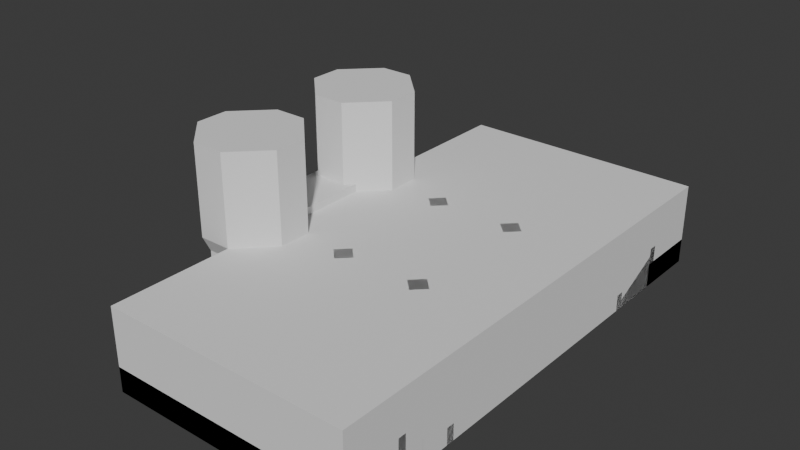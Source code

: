 # Source: L1_enter_dungoen.blend  (saved by Blender 4.1.24; exported with 4.5.12 LTS)
import bpy
from mathutils import Matrix  # noqa: F401  (used for matrix-valued properties, if any)

bpy.ops.wm.read_factory_settings(use_empty=True)
scene = bpy.context.scene
scene.name = 'Scene'

# ---- collections
col_gate = bpy.data.collections.new('gate'); scene.collection.children.link(col_gate)
col_reception = bpy.data.collections.new('reception'); scene.collection.children.link(col_reception)

# ---- world
world_world = bpy.data.worlds.new('World'); scene.world = world_world
world_world.use_nodes = True; world_world.node_tree.nodes.clear()
_N = world_world.node_tree.nodes; _L = world_world.node_tree.links
n0 = _N.new('ShaderNodeOutputWorld'); n0.name = 'World Output'; n0.location = (300, 300)
n1 = _N.new('ShaderNodeBackground'); n1.name = 'Background'; n1.location = (10, 300)
n1.inputs[0].default_value = (0.05088, 0.05088, 0.05088, 1.0)
_L.new(n1.outputs[0], n0.inputs[0])
n0.is_active_output = True
world_world.color = (0.05088, 0.05088, 0.05088)
world_world.use_sun_shadow = False
world_world.sun_shadow_jitter_overblur = 0.0

# ---- meshes
me_cube_003 = bpy.data.meshes.new('Cube.003')
me_cube_003.from_pydata([(-5.0, -1.0, 1.0), (-5.0, 1.0, 1.0), (-1.0, -1.0, 1.0), (-1.0, 1.0, 1.0), (-5.0, -1.0, 7.0), (-5.0, 1.0, 7.0), (-1.0, -1.0, 7.0), (-1.0, 1.0, 7.0), (-5.0, -0.8, 8.0), (-5.0, 0.8, 8.0), (-1.0, -0.8, 8.0), (-1.0, 0.8, 8.0), (-5.0, -0.336, 9.0), (-5.0, 0.336, 9.0), (-1.0, -0.336, 9.0), (-1.0, 0.336, 9.0), (-5.0, 0.0, 9.2), (-1.0, 0.0, 9.2), (-5.0, -2.0, 1.0), (-5.0, 2.0, 1.0), (-1.0, 2.0, 1.0), (-1.0, -2.0, 1.0), (-5.0, 2.0, 10.57), (-1.0, 2.0, 10.57), (-1.0, -2.0, 10.57), (-5.0, -2.0, 10.57), (-5.0, 1.7, 10.57), (-1.0, 1.7, 10.57), (-1.0, -1.7, 10.57), (-5.0, -1.7, 10.57), (-5.0, 1.004, 10.57), (-1.0, 1.004, 10.57), (-1.0, -1.004, 10.57), (-5.0, -1.004, 10.57), (-1.0, 0.0, 10.57), (-5.0, 0.0, 10.57), (-1.0, 7.5, 11.0), (-5.0, 7.5, 11.0), (-5.0, 7.0, 1.0), (-5.0, 7.0, 9.0), (-1.0, 7.0, 1.0), (-1.0, 7.0, 9.0), (2.0, 5.5, 1.0), (2.0, 5.5, 9.0), (2.0, 3.5, 1.0), (2.0, 3.5, 9.0), (-1.0, 2.0, 1.0), (-1.0, 2.0, 9.0), (-5.0, 2.0, 1.0), (-5.0, 2.0, 9.0), (-8.0, 3.5, 1.0), (-8.0, 3.5, 9.0), (-8.0, 5.5, 1.0), (-8.0, 5.5, 9.0), (3.0, 5.5, 11.0), (3.0, 3.5, 11.0), (-1.0, 1.5, 11.0), (-5.0, 1.5, 11.0), (-9.0, 3.5, 11.0), (-9.0, 5.5, 11.0), (-1.0, 7.5, 22.0), (-5.0, 7.5, 22.0), (3.0, 5.5, 22.0), (3.0, 3.5, 22.0), (-1.0, 1.5, 22.0), (-5.0, 1.5, 22.0), (-9.0, 3.5, 22.0), (-9.0, 5.5, 22.0), (-1.0, -7.5, 11.0), (-5.0, -7.5, 11.0), (-5.0, -7.0, 1.0), (-5.0, -7.0, 9.0), (-1.0, -7.0, 1.0), (-1.0, -7.0, 9.0), (2.0, -5.5, 1.0), (2.0, -5.5, 9.0), (2.0, -3.5, 1.0), (2.0, -3.5, 9.0), (-1.0, -2.0, 1.0), (-1.0, -2.0, 9.0), (-5.0, -2.0, 1.0), (-5.0, -2.0, 9.0), (-8.0, -3.5, 1.0), (-8.0, -3.5, 9.0), (-8.0, -5.5, 1.0), (-8.0, -5.5, 9.0), (3.0, -5.5, 11.0), (3.0, -3.5, 11.0), (-1.0, -1.5, 11.0), (-5.0, -1.5, 11.0), (-9.0, -3.5, 11.0), (-9.0, -5.5, 11.0), (-1.0, -7.5, 22.0), (-5.0, -7.5, 22.0), (3.0, -5.5, 22.0), (3.0, -3.5, 22.0), (-1.0, -1.5, 22.0), (-5.0, -1.5, 22.0), (-9.0, -3.5, 22.0), (-9.0, -5.5, 22.0), (-5.0, 2.0, 10.57), (-1.0, 2.0, 10.57), (-1.0, -2.0, 10.57), (-5.0, -2.0, 10.57), (-5.0, 1.7, 10.57), (-1.0, 1.7, 10.57), (-1.0, -1.7, 10.57), (-5.0, -1.7, 10.57), (-5.0, 1.004, 10.57), (-1.0, 1.004, 10.57), (-1.0, -1.004, 10.57), (-5.0, -1.004, 10.57), (-1.0, 0.0, 10.57), (-5.0, 0.0, 10.57), (-6.0, 3.0, 10.97), (0.0, 3.0, 10.97), (0.0, -3.0, 10.97), (-6.0, -3.0, 10.97), (-6.0, 2.55, 10.97), (0.0, 2.55, 10.97), (0.0, -2.55, 10.97), (-6.0, -2.55, 10.97), (-6.0, 1.006, 10.97), (0.0, 1.006, 10.97), (0.0, -1.006, 10.97), (-6.0, -1.006, 10.97), (0.0, 0.0, 10.97), (-6.0, 0.0, 10.97), (-6.0, 3.0, 11.97), (0.0, 3.0, 11.97), (0.0, -3.0, 11.97), (-6.0, -3.0, 11.97), (-6.0, 2.55, 11.97), (0.0, 2.55, 11.97), (0.0, -2.55, 11.97), (-6.0, -2.55, 11.97), (-6.0, 1.006, 11.97), (0.0, 1.006, 11.97), (0.0, -1.006, 11.97), (-6.0, -1.006, 11.97), (0.0, 0.0, 11.97), (-6.0, 0.0, 11.97)], [(48, 1), (78, 2), (80, 0), (46, 3)], [(9, 26, 22, 5), (11, 27, 31, 15), (6, 24, 21, 2), (4, 25, 29, 8), (13, 30, 26, 9), (16, 35, 30, 13), (10, 28, 24, 6), (8, 29, 33, 12), (104, 108, 122, 118), (101, 100, 114, 115), (23, 22, 100, 101), (34, 31, 109, 112), (28, 32, 110, 106), (30, 35, 113, 108), (35, 33, 111, 113), (32, 34, 112, 110), (15, 31, 34, 17), (0, 18, 25, 4), (7, 23, 27, 11), (5, 22, 19, 1), (3, 20, 23, 7), (17, 34, 32, 14), (12, 33, 35, 16), (14, 32, 28, 10), (0, 4, 6, 2), (10, 6, 4, 8), (14, 10, 8, 12), (17, 14, 12, 16), (16, 13, 15, 17), (13, 9, 11, 15), (9, 5, 7, 11), (3, 7, 5, 1), (43, 41, 36, 54), (38, 39, 41, 40), (49, 47, 56, 57), (40, 41, 43, 42), (39, 53, 59, 37), (42, 43, 45, 44), (47, 45, 55, 56), (44, 45, 47, 46), (53, 51, 58, 59), (46, 47, 49, 48), (45, 43, 54, 55), (48, 49, 51, 50), (41, 39, 37, 36), (59, 58, 66, 67), (50, 51, 53, 52), (51, 49, 57, 58), (52, 53, 39, 38), (38, 40, 42, 44, 46, 48, 50, 52), (60, 61, 67, 66, 65, 64, 63, 62), (57, 56, 64, 65), (36, 37, 61, 60), (56, 55, 63, 64), (55, 54, 62, 63), (37, 59, 67, 61), (58, 57, 65, 66), (54, 36, 60, 62), (75, 86, 68, 73), (70, 72, 73, 71), (81, 89, 88, 79), (72, 74, 75, 73), (71, 69, 91, 85), (74, 76, 77, 75), (79, 88, 87, 77), (76, 78, 79, 77), (85, 91, 90, 83), (78, 80, 81, 79), (77, 87, 86, 75), (80, 82, 83, 81), (73, 68, 69, 71), (91, 99, 98, 90), (82, 84, 85, 83), (83, 90, 89, 81), (84, 70, 71, 85), (70, 84, 82, 80, 78, 76, 74, 72), (92, 94, 95, 96, 97, 98, 99, 93), (89, 97, 96, 88), (68, 92, 93, 69), (88, 96, 95, 87), (87, 95, 94, 86), (69, 93, 99, 91), (90, 98, 97, 89), (86, 94, 92, 68), (102, 106, 120, 116), (111, 107, 121, 125), (112, 109, 123, 126), (106, 110, 124, 120), (33, 29, 107, 111), (24, 28, 106, 102), (25, 24, 102, 103), (26, 30, 108, 104), (29, 25, 103, 107), (31, 27, 105, 109), (22, 26, 104, 100), (27, 23, 101, 105), (115, 114, 128, 129), (119, 115, 129, 133), (114, 118, 132, 128), (123, 119, 133, 137), (121, 117, 131, 135), (118, 122, 136, 132), (107, 103, 117, 121), (103, 102, 116, 117), (109, 105, 119, 123), (100, 104, 118, 114), (105, 101, 115, 119), (110, 112, 126, 124), (113, 111, 125, 127), (108, 113, 127, 122), (128, 132, 133, 129), (130, 134, 135, 131), (134, 138, 139, 135), (132, 136, 137, 133), (138, 140, 141, 139), (136, 141, 140, 137), (124, 126, 140, 138), (117, 116, 130, 131), (127, 125, 139, 141), (122, 127, 141, 136), (120, 124, 138, 134), (126, 123, 137, 140), (125, 121, 135, 139), (116, 120, 134, 130), (1, 0, 2, 3)])
_uv = me_cube_003.uv_layers.new(name='UVMap')
_uv.uv.foreach_set('vector', [0.0, 0.0, 0.0, 0.0, 0.0, 0.0, 0.0, 0.0, 0.0, 0.0, 0.0, 0.0, 0.0, 0.0, 0.0, 0.0, 0.0, 0.0, 0.0, 0.0, 0.0, 0.0, 0.0, 0.0, 0.0, 0.0, 0.0, 0.0, 0.0, 0.0, 0.0, 0.0, 0.0, 0.0, 0.0, 0.0, 0.0, 0.0, 0.0, 0.0, 0.0, 0.0, 0.0, 0.0, 0.0, 0.0, 0.0, 0.0, 0.0, 0.0, 0.0, 0.0, 0.0, 0.0, 0.0, 0.0, 0.0, 0.0, 0.0, 0.0, 0.0, 0.0, 0.0, 0.0, 0.0, 0.0, 0.0, 0.0, 0.0, 0.0, 0.0, 0.0, 0.0, 0.0, 0.0, 0.0, 0.0, 0.0, 0.0, 0.0, 0.0, 0.0, 0.0, 0.0, 0.0, 0.0, 0.0, 0.0, 0.0, 0.0, 0.0, 0.0, 0.0, 0.0, 0.0, 0.0, 0.0, 0.0, 0.0, 0.0, 0.0, 0.0, 0.0, 0.0, 0.0, 0.0, 0.0, 0.0, 0.0, 0.0, 0.0, 0.0, 0.0, 0.0, 0.0, 0.0, 0.0, 0.0, 0.0, 0.0, 0.0, 0.0, 0.0, 0.0, 0.0, 0.0, 0.0, 0.0, 0.0, 0.0, 0.0, 0.0, 0.0, 0.0, 0.0, 0.0, 0.0, 0.0, 0.0, 0.0, 0.0, 0.0, 0.0, 0.0, 0.0, 0.0, 0.0, 0.0, 0.0, 0.0, 0.0, 0.0, 0.0, 0.0, 0.0, 0.0, 0.0, 0.0, 0.0, 0.0, 0.0, 0.0, 0.0, 0.0, 0.0, 0.0, 0.0, 0.0, 0.0, 0.0, 0.0, 0.0, 0.0, 0.0, 0.0, 0.0, 0.0, 0.0, 0.0, 0.0, 0.0, 0.0, 0.0, 0.0, 0.0, 0.0, 0.0, 0.0, 0.0, 0.0, 0.0, 0.0, 0.0, 0.0, 0.0, 0.0, 0.0, 0.0, 0.0, 0.0, 0.0, 0.0, 0.0, 0.0, 0.0, 0.0, 0.0, 0.0, 0.0, 0.0, 0.0, 0.0, 0.0, 0.0, 0.0, 0.0, 0.0, 0.0, 0.0, 0.0, 0.0, 0.0, 0.0, 0.0, 0.0, 0.0, 0.0, 0.0, 0.0, 0.0, 0.0, 0.0, 0.0, 0.0, 0.0, 0.0, 0.0, 0.0, 0.0, 0.0, 0.0, 0.0, 0.0, 0.0, 0.0, 0.0, 0.0, 0.0, 0.0, 0.0, 0.0, 0.0, 0.0, 0.0, 0.0, 0.0, 0.75, 1.0, 0.875, 1.0, 0.875, 1.0, 0.75, 1.0, 1.0, 0.5, 1.0, 1.0, 0.875, 1.0, 0.875, 0.5, 0.375, 1.0, 0.5, 1.0, 0.5, 1.0, 0.375, 1.0, 0.875, 0.5, 0.875, 1.0, 0.75, 1.0, 0.75, 0.5, 0.0, 1.0, 0.125, 1.0, 0.125, 1.0, 0.0, 1.0, 0.75, 0.5, 0.75, 1.0, 0.625, 1.0, 0.625, 0.5, 0.5, 1.0, 0.625, 1.0, 0.625, 1.0, 0.5, 1.0, 0.625, 0.5, 0.625, 1.0, 0.5, 1.0, 0.5, 0.5, 0.125, 1.0, 0.25, 1.0, 0.25, 1.0, 0.125, 1.0, 0.5, 0.5, 0.5, 1.0, 0.375, 1.0, 0.375, 0.5, 0.625, 1.0, 0.75, 1.0, 0.75, 1.0, 0.625, 1.0, 0.375, 0.5, 0.375, 1.0, 0.25, 1.0, 0.25, 0.5, 0.875, 1.0, 1.0, 1.0, 1.0, 1.0, 0.875, 1.0, 0.125, 1.0, 0.25, 1.0, 0.25, 1.0, 0.125, 1.0, 0.25, 0.5, 0.25, 1.0, 0.125, 1.0, 0.125, 0.5, 0.25, 1.0, 0.375, 1.0, 0.375, 1.0, 0.25, 1.0, 0.125, 0.5, 0.125, 1.0, 0.0, 1.0, 0.0, 0.5, 0.75, 0.49, 0.9197, 0.4197, 0.99, 0.25, 0.9197, 0.08029, 0.75, 0.01, 0.5803, 0.08029, 0.51, 0.25, 0.5803, 0.4197, 0.4197, 0.4197, 0.25, 0.49, 0.08029, 0.4197, 0.01, 0.25, 0.08029, 0.08029, 0.25, 0.01, 0.4197, 0.08029, 0.49, 0.25, 0.375, 1.0, 0.5, 1.0, 0.5, 1.0, 0.375, 1.0, 0.875, 1.0, 1.0, 1.0, 1.0, 1.0, 0.875, 1.0, 0.5, 1.0, 0.625, 1.0, 0.625, 1.0, 0.5, 1.0, 0.625, 1.0, 0.75, 1.0, 0.75, 1.0, 0.625, 1.0, 0.0, 1.0, 0.125, 1.0, 0.125, 1.0, 0.0, 1.0, 0.25, 1.0, 0.375, 1.0, 0.375, 1.0, 0.25, 1.0, 0.75, 1.0, 0.875, 1.0, 0.875, 1.0, 0.75, 1.0, 0.75, 1.0, 0.75, 1.0, 0.875, 1.0, 0.875, 1.0, 1.0, 0.5, 0.875, 0.5, 0.875, 1.0, 1.0, 1.0, 0.375, 1.0, 0.375, 1.0, 0.5, 1.0, 0.5, 1.0, 0.875, 0.5, 0.75, 0.5, 0.75, 1.0, 0.875, 1.0, 0.0, 1.0, 0.0, 1.0, 0.125, 1.0, 0.125, 1.0, 0.75, 0.5, 0.625, 0.5, 0.625, 1.0, 0.75, 1.0, 0.5, 1.0, 0.5, 1.0, 0.625, 1.0, 0.625, 1.0, 0.625, 0.5, 0.5, 0.5, 0.5, 1.0, 0.625, 1.0, 0.125, 1.0, 0.125, 1.0, 0.25, 1.0, 0.25, 1.0, 0.5, 0.5, 0.375, 0.5, 0.375, 1.0, 0.5, 1.0, 0.625, 1.0, 0.625, 1.0, 0.75, 1.0, 0.75, 1.0, 0.375, 0.5, 0.25, 0.5, 0.25, 1.0, 0.375, 1.0, 0.875, 1.0, 0.875, 1.0, 1.0, 1.0, 1.0, 1.0, 0.125, 1.0, 0.125, 1.0, 0.25, 1.0, 0.25, 1.0, 0.25, 0.5, 0.125, 0.5, 0.125, 1.0, 0.25, 1.0, 0.25, 1.0, 0.25, 1.0, 0.375, 1.0, 0.375, 1.0, 0.125, 0.5, 0.0, 0.5, 0.0, 1.0, 0.125, 1.0, 0.75, 0.49, 0.5803, 0.4197, 0.51, 0.25, 0.5803, 0.08029, 0.75, 0.01, 0.9197, 0.08029, 0.99, 0.25, 0.9197, 0.4197, 0.4197, 0.4197, 0.49, 0.25, 0.4197, 0.08029, 0.25, 0.01, 0.08029, 0.08029, 0.01, 0.25, 0.08029, 0.4197, 0.25, 0.49, 0.375, 1.0, 0.375, 1.0, 0.5, 1.0, 0.5, 1.0, 0.875, 1.0, 0.875, 1.0, 1.0, 1.0, 1.0, 1.0, 0.5, 1.0, 0.5, 1.0, 0.625, 1.0, 0.625, 1.0, 0.625, 1.0, 0.625, 1.0, 0.75, 1.0, 0.75, 1.0, 0.0, 1.0, 0.0, 1.0, 0.125, 1.0, 0.125, 1.0, 0.25, 1.0, 0.25, 1.0, 0.375, 1.0, 0.375, 1.0, 0.75, 1.0, 0.75, 1.0, 0.875, 1.0, 0.875, 1.0, 0.0, 0.0, 0.0, 0.0, 0.0, 0.0, 0.0, 0.0, 0.0, 0.0, 0.0, 0.0, 0.0, 0.0, 0.0, 0.0, 0.0, 0.0, 0.0, 0.0, 0.0, 0.0, 0.0, 0.0, 0.0, 0.0, 0.0, 0.0, 0.0, 0.0, 0.0, 0.0, 0.0, 0.0, 0.0, 0.0, 0.0, 0.0, 0.0, 0.0, 0.0, 0.0, 0.0, 0.0, 0.0, 0.0, 0.0, 0.0, 0.0, 0.0, 0.0, 0.0, 0.0, 0.0, 0.0, 0.0, 0.0, 0.0, 0.0, 0.0, 0.0, 0.0, 0.0, 0.0, 0.0, 0.0, 0.0, 0.0, 0.0, 0.0, 0.0, 0.0, 0.0, 0.0, 0.0, 0.0, 0.0, 0.0, 0.0, 0.0, 0.0, 0.0, 0.0, 0.0, 0.0, 0.0, 0.0, 0.0, 0.0, 0.0, 0.0, 0.0, 0.0, 0.0, 0.0, 0.0, 0.0, 0.0, 0.0, 0.0, 0.0, 0.0, 0.0, 0.0, 0.0, 0.0, 0.0, 0.0, 0.0, 0.0, 0.0, 0.0, 0.0, 0.0, 0.0, 0.0, 0.0, 0.0, 0.0, 0.0, 0.0, 0.0, 0.0, 0.0, 0.0, 0.0, 0.0, 0.0, 0.0, 0.0, 0.0, 0.0, 0.0, 0.0, 0.0, 0.0, 0.0, 0.0, 0.0, 0.0, 0.0, 0.0, 0.0, 0.0, 0.0, 0.0, 0.0, 0.0, 0.0, 0.0, 0.0, 0.0, 0.0, 0.0, 0.0, 0.0, 0.0, 0.0, 0.0, 0.0, 0.0, 0.0, 0.0, 0.0, 0.0, 0.0, 0.0, 0.0, 0.0, 0.0, 0.0, 0.0, 0.0, 0.0, 0.0, 0.0, 0.0, 0.0, 0.0, 0.0, 0.0, 0.0, 0.0, 0.0, 0.0, 0.0, 0.0, 0.0, 0.0, 0.0, 0.0, 0.0, 0.0, 0.0, 0.0, 0.0, 0.0, 0.0, 0.0, 0.0, 0.0, 0.0, 0.0, 0.0, 0.0, 0.0, 0.0, 0.0, 0.625, 0.25, 0.625, 0.25, 0.625, 0.5, 0.625, 0.5, 0.625, 0.75, 0.625, 0.75, 0.625, 1.0, 0.625, 1.0, 0.625, 0.75, 0.625, 0.75, 0.625, 1.0, 0.625, 1.0, 0.625, 0.25, 0.625, 0.25, 0.625, 0.5, 0.625, 0.5, 0.625, 0.75, 0.625, 0.75, 0.625, 1.0, 0.625, 1.0, 0.625, 0.25, 0.625, 0.25, 0.625, 0.5, 0.625, 0.5, 0.0, 0.0, 0.0, 0.0, 0.0, 0.0, 0.0, 0.0, 0.0, 0.0, 0.0, 0.0, 0.0, 0.0, 0.0, 0.0, 0.0, 0.0, 0.0, 0.0, 0.0, 0.0, 0.0, 0.0, 0.0, 0.0, 0.0, 0.0, 0.0, 0.0, 0.0, 0.0, 0.0, 0.0, 0.0, 0.0, 0.0, 0.0, 0.0, 0.0, 0.0, 0.0, 0.0, 0.0, 0.0, 0.0, 0.0, 0.0, 0.0, 0.0, 0.0, 0.0, 0.0, 0.0, 0.0, 0.0, 0.0, 0.0, 0.0, 0.0, 0.0, 0.0, 0.0, 0.0, 0.0, 0.0, 0.0, 0.0, 0.0, 0.0, 0.0, 0.0])
me_cube_003.update()
me_cube_001 = bpy.data.meshes.new('Cube.001')
me_cube_001.from_pydata([(-1.0, 11.0, 1.0), (-1.0, -11.0, 1.0), (29.0, 11.0, 1.0), (29.0, -11.0, 1.0), (-1.0, 11.0, 1.0), (-1.0, 11.0, 4.0), (-1.0, 15.0, 1.0), (-1.0, 15.0, 4.0), (29.0, 11.0, 1.0), (29.0, 11.0, 4.0), (29.0, 15.0, 1.0), (29.0, 15.0, 4.0), (-1.0, -15.0, 1.0), (-1.0, -15.0, 4.0), (-1.0, -11.0, 1.0), (-1.0, -11.0, 4.0), (29.0, -15.0, 1.0), (29.0, -15.0, 4.0), (29.0, -11.0, 1.0), (29.0, -11.0, 4.0)], [], [(1, 3, 2, 0), (4, 5, 7, 6), (6, 7, 11, 10), (10, 11, 9, 8), (8, 9, 5, 4), (6, 10, 8, 4), (11, 7, 5, 9), (12, 13, 15, 14), (14, 15, 19, 18), (18, 19, 17, 16), (16, 17, 13, 12), (14, 18, 16, 12), (19, 15, 13, 17)])
_uv = me_cube_001.uv_layers.new(name='UVMap')
_uv.uv.foreach_set('vector', [0.0, 0.0, 0.0, 0.0, 0.0, 0.0, 0.0, 0.0, 0.375, 0.0, 0.625, 0.0, 0.625, 0.25, 0.375, 0.25, 0.375, 0.25, 0.625, 0.25, 0.625, 0.5, 0.375, 0.5, 0.375, 0.5, 0.625, 0.5, 0.625, 0.75, 0.375, 0.75, 0.375, 0.75, 0.625, 0.75, 0.625, 1.0, 0.375, 1.0, 0.125, 0.5, 0.375, 0.5, 0.375, 0.75, 0.125, 0.75, 0.625, 0.5, 0.875, 0.5, 0.875, 0.75, 0.625, 0.75, 0.375, 0.0, 0.625, 0.0, 0.625, 0.25, 0.375, 0.25, 0.375, 0.25, 0.625, 0.25, 0.625, 0.5, 0.375, 0.5, 0.375, 0.5, 0.625, 0.5, 0.625, 0.75, 0.375, 0.75, 0.375, 0.75, 0.625, 0.75, 0.625, 1.0, 0.375, 1.0, 0.125, 0.5, 0.375, 0.5, 0.375, 0.75, 0.125, 0.75, 0.625, 0.5, 0.875, 0.5, 0.875, 0.75, 0.625, 0.75])
me_cube_001.update()
me_cube_004 = bpy.data.meshes.new('Cube.004')
me_cube_004.from_pydata([(-4.0, -1.8, -1.6), (-4.0, 1.2, -1.6), (-4.0, 1.2, 1.4), (4.0, -1.8, -1.6), (4.0, 1.2, -1.6), (4.0, 1.2, 1.4), (5.0, 1.2, 1.4), (5.0, 1.2, -1.6), (5.0, -1.8, -1.6), (4.0, 1.2, 2.4), (4.0, -1.8, -0.6), (5.0, 1.2, 2.4), (5.0, -1.8, -0.6), (-5.0, 1.2, -1.6), (-5.0, -1.8, -1.6), (-5.0, 1.2, 1.4), (-4.0, -1.8, -0.6), (-4.0, 1.2, 2.4), (-5.0, -1.8, -0.6), (-5.0, 1.2, 2.4)], [], [(2, 15, 19, 17), (1, 2, 5, 4), (6, 5, 9, 11), (1, 4, 3, 0), (5, 2, 0, 3), (7, 6, 8), (3, 4, 7, 8), (4, 5, 6, 7), (9, 10, 12, 11), (8, 6, 11, 12), (3, 8, 12, 10), (5, 3, 10, 9), (14, 15, 13), (2, 1, 13, 15), (1, 0, 14, 13), (16, 17, 19, 18), (0, 2, 17, 16), (14, 0, 16, 18), (15, 14, 18, 19)])
_uv = me_cube_004.uv_layers.new(name='UVMap')
_uv.uv.foreach_set('vector', [0.625, 0.25, 0.625, 0.25, 0.625, 0.25, 0.625, 0.25, 0.375, 0.25, 0.625, 0.25, 0.625, 0.5, 0.375, 0.5, 0.625, 0.5, 0.625, 0.5, 0.625, 0.5, 0.625, 0.5, 0.125, 0.5, 0.375, 0.5, 0.375, 0.75, 0.125, 0.75, 0.625, 0.5, 0.875, 0.5, 0.875, 0.75, 0.625, 0.75, 0.375, 0.5, 0.625, 0.5, 0.375, 0.75, 0.375, 0.75, 0.375, 0.5, 0.375, 0.5, 0.375, 0.75, 0.375, 0.5, 0.625, 0.5, 0.625, 0.5, 0.375, 0.5, 0.625, 0.5, 0.625, 0.75, 0.625, 0.75, 0.625, 0.5, 0.375, 0.75, 0.625, 0.5, 0.625, 0.5, 0.375, 0.75, 0.375, 0.75, 0.375, 0.75, 0.375, 0.75, 0.375, 0.75, 0.625, 0.5, 0.625, 0.75, 0.625, 0.75, 0.625, 0.5, 0.625, 0.0, 0.625, 0.25, 0.375, 0.25, 0.625, 0.25, 0.375, 0.25, 0.375, 0.25, 0.625, 0.25, 0.125, 0.5, 0.125, 0.75, 0.125, 0.75, 0.125, 0.5, 0.875, 0.75, 0.875, 0.5, 0.875, 0.5, 0.875, 0.75, 0.875, 0.75, 0.875, 0.5, 0.875, 0.5, 0.875, 0.75, 0.125, 0.75, 0.125, 0.75, 0.125, 0.75, 0.125, 0.75, 0.625, 0.25, 0.625, 0.0, 0.625, 0.0, 0.625, 0.25])
me_cube_004.update()
me_cube_005 = bpy.data.meshes.new('Cube.005')
me_cube_005.from_pydata([(-0.5, -0.5, -1.0), (-0.5, -0.5, 1.0), (-0.5, 0.5, -1.0), (-0.5, 0.5, 1.0), (0.5, -0.5, -1.0), (0.5, -0.5, 1.0), (0.5, 0.5, -1.0), (0.5, 0.5, 1.0)], [], [(0, 1, 3, 2), (2, 3, 7, 6), (6, 7, 5, 4), (4, 5, 1, 0), (2, 6, 4, 0), (7, 3, 1, 5)])
_uv = me_cube_005.uv_layers.new(name='UVMap')
_uv.uv.foreach_set('vector', [0.375, 0.0, 0.625, 0.0, 0.625, 0.25, 0.375, 0.25, 0.375, 0.25, 0.625, 0.25, 0.625, 0.5, 0.375, 0.5, 0.375, 0.5, 0.625, 0.5, 0.625, 0.75, 0.375, 0.75, 0.375, 0.75, 0.625, 0.75, 0.625, 1.0, 0.375, 1.0, 0.125, 0.5, 0.375, 0.5, 0.375, 0.75, 0.125, 0.75, 0.625, 0.5, 0.875, 0.5, 0.875, 0.75, 0.625, 0.75])
me_cube_005.update()
me_cube_011 = bpy.data.meshes.new('Cube.011')
me_cube_011.from_pydata([(-1.0, 0.0, -1.0), (-1.0, 0.0, 0.0), (-1.0, 1.0, -1.0), (-1.0, 1.0, 0.0), (1.0, 0.0, -1.0), (1.0, 0.0, 0.0), (1.0, 1.0, -1.0), (1.0, 1.0, 0.0)], [], [(0, 1, 3, 2), (2, 3, 7, 6), (6, 7, 5, 4), (4, 5, 1, 0), (2, 6, 4, 0), (7, 3, 1, 5)])
_uv = me_cube_011.uv_layers.new(name='UVMap')
_uv.uv.foreach_set('vector', [0.375, 0.0, 0.625, 0.0, 0.625, 0.25, 0.375, 0.25, 0.375, 0.25, 0.625, 0.25, 0.625, 0.5, 0.375, 0.5, 0.375, 0.5, 0.625, 0.5, 0.625, 0.75, 0.375, 0.75, 0.375, 0.75, 0.625, 0.75, 0.625, 1.0, 0.375, 1.0, 0.125, 0.5, 0.375, 0.5, 0.375, 0.75, 0.125, 0.75, 0.625, 0.5, 0.875, 0.5, 0.875, 0.75, 0.625, 0.75])
me_cube_011.update()
me_cylinder = bpy.data.meshes.new('Cylinder')
me_cylinder.from_pydata([(0.25, 1.688, 0.2675), (0.25, 1.688, 0.4675), (1.443, 1.193, 0.2675), (1.443, 1.193, 0.4675), (1.937, 8.419e-07, 0.2675), (1.937, 8.419e-07, 0.4675), (1.443, -1.193, 0.2675), (1.443, -1.193, 0.4675), (0.25, -1.687, 0.2675), (0.25, -1.687, 0.4675), (-0.9432, -1.193, 0.2675), (-0.9432, -1.193, 0.4675), (-1.438, 8.419e-07, 0.2675), (-1.438, 8.419e-07, 0.4675), (-0.9432, 1.193, 0.2675), (-0.9432, 1.193, 0.4675), (-0.1639, -0.7045, 0.2877), (-0.3897, -1.095, -0.5327), (1.576, 0.2, -0.5327), (1.124, 0.2, 0.2877), (1.709, 0.1414, -0.5327), (1.257, 0.1414, 0.2877), (1.764, 8.363e-07, -0.5327), (1.312, 8.363e-07, 0.2877), (1.709, -0.1414, -0.5327), (1.257, -0.1414, 0.2877), (1.576, -0.2, -0.5327), (1.124, -0.2, 0.2877), (1.443, -0.1414, -0.5327), (0.9914, -0.1414, 0.2877), (1.388, 8.363e-07, -0.5327), (0.9363, 8.363e-07, 0.2877), (1.443, 0.1414, -0.5327), (0.9914, 0.1414, 0.2877), (-0.5068, -1.181, -0.5327), (-0.2811, -0.7903, 0.2877), (-0.6568, -1.158, -0.5327), (-0.4311, -0.7673, 0.2877), (-0.7518, -1.04, -0.5327), (-0.5261, -0.6489, 0.2877), (-0.7361, -0.8955, -0.5327), (-0.5103, -0.5045, 0.2877), (-0.6189, -0.8097, -0.5327), (-0.3932, -0.4187, 0.2877), (-0.4689, -0.8327, -0.5327), (-0.2432, -0.4417, 0.2877), (-0.3739, -0.9511, -0.5327), (-0.1482, -0.5601, 0.2877), (-0.5183, 0.4645, 0.2877), (-0.7441, 0.8555, -0.5327), (-0.7598, 0.9999, -0.5327), (-0.5341, 0.6089, 0.2877), (-0.6648, 1.118, -0.5327), (-0.4391, 0.7273, 0.2877), (-0.5148, 1.141, -0.5327), (-0.2891, 0.7503, 0.2877), (-0.3977, 1.055, -0.5327), (-0.1719, 0.6645, 0.2877), (-0.3819, 0.9111, -0.5327), (-0.1562, 0.5201, 0.2877), (-0.4769, 0.7927, -0.5327), (-0.2512, 0.4017, 0.2877), (-0.6269, 0.7697, -0.5327), (-0.4012, 0.3787, 0.2877)], [], [(0, 1, 3, 2), (2, 3, 5, 4), (4, 5, 7, 6), (6, 7, 9, 8), (8, 9, 11, 10), (10, 11, 13, 12), (3, 1, 15, 13, 11, 9, 7, 5), (12, 13, 15, 14), (14, 15, 1, 0), (0, 2, 4, 6, 8, 10, 12, 14), (54, 55, 57, 56), (35, 16, 47, 45, 43, 41, 39, 37), (18, 19, 21, 20), (49, 50, 52, 54, 56, 58, 60, 62), (42, 43, 45, 44), (20, 21, 23, 22), (58, 59, 61, 60), (40, 41, 43, 42), (22, 23, 25, 24), (51, 48, 63, 61, 59, 57, 55, 53), (38, 39, 41, 40), (24, 25, 27, 26), (17, 34, 36, 38, 40, 42, 44, 46), (36, 37, 39, 38), (26, 27, 29, 28), (46, 47, 16, 17), (34, 35, 37, 36), (28, 29, 31, 30), (21, 19, 33, 31, 29, 27, 25, 23), (17, 16, 35, 34), (30, 31, 33, 32), (56, 57, 59, 58), (44, 45, 47, 46), (32, 33, 19, 18), (18, 20, 22, 24, 26, 28, 30, 32), (52, 53, 55, 54), (62, 63, 48, 49), (50, 51, 53, 52), (49, 48, 51, 50), (60, 61, 63, 62)])
_uv = me_cylinder.uv_layers.new(name='UVMap')
_uv.uv.foreach_set('vector', [1.0, 0.5, 1.0, 1.0, 0.875, 1.0, 0.875, 0.5, 0.875, 0.5, 0.875, 1.0, 0.75, 1.0, 0.75, 0.5, 0.75, 0.5, 0.75, 1.0, 0.625, 1.0, 0.625, 0.5, 0.625, 0.5, 0.625, 1.0, 0.5, 1.0, 0.5, 0.5, 0.5, 0.5, 0.5, 1.0, 0.375, 1.0, 0.375, 0.5, 0.375, 0.5, 0.375, 1.0, 0.25, 1.0, 0.25, 0.5, 0.4197, 0.4197, 0.25, 0.49, 0.08029, 0.4197, 0.01, 0.25, 0.08029, 0.08029, 0.25, 0.01, 0.4197, 0.08029, 0.49, 0.25, 0.25, 0.5, 0.25, 1.0, 0.125, 1.0, 0.125, 0.5, 0.125, 0.5, 0.125, 1.0, 0.0, 1.0, 0.0, 0.5, 0.75, 0.49, 0.9197, 0.4197, 0.99, 0.25, 0.9197, 0.08029, 0.75, 0.01, 0.5803, 0.08029, 0.51, 0.25, 0.5803, 0.4197, 0.625, 0.5, 0.625, 1.0, 0.5, 1.0, 0.5, 0.5, 0.4197, 0.4197, 0.25, 0.49, 0.08029, 0.4197, 0.01, 0.25, 0.08029, 0.08029, 0.25, 0.01, 0.4197, 0.08029, 0.49, 0.25, 1.0, 0.5, 1.0, 1.0, 0.875, 1.0, 0.875, 0.5, 0.75, 0.49, 0.9197, 0.4197, 0.99, 0.25, 0.9197, 0.08029, 0.75, 0.01, 0.5803, 0.08029, 0.51, 0.25, 0.5803, 0.4197, 0.375, 0.5, 0.375, 1.0, 0.25, 1.0, 0.25, 0.5, 0.875, 0.5, 0.875, 1.0, 0.75, 1.0, 0.75, 0.5, 0.375, 0.5, 0.375, 1.0, 0.25, 1.0, 0.25, 0.5, 0.5, 0.5, 0.5, 1.0, 0.375, 1.0, 0.375, 0.5, 0.75, 0.5, 0.75, 1.0, 0.625, 1.0, 0.625, 0.5, 0.4197, 0.4197, 0.25, 0.49, 0.08029, 0.4197, 0.01, 0.25, 0.08029, 0.08029, 0.25, 0.01, 0.4197, 0.08029, 0.49, 0.25, 0.625, 0.5, 0.625, 1.0, 0.5, 1.0, 0.5, 0.5, 0.625, 0.5, 0.625, 1.0, 0.5, 1.0, 0.5, 0.5, 0.75, 0.49, 0.9197, 0.4197, 0.99, 0.25, 0.9197, 0.08029, 0.75, 0.01, 0.5803, 0.08029, 0.51, 0.25, 0.5803, 0.4197, 0.75, 0.5, 0.75, 1.0, 0.625, 1.0, 0.625, 0.5, 0.5, 0.5, 0.5, 1.0, 0.375, 1.0, 0.375, 0.5, 0.125, 0.5, 0.125, 1.0, 0.0, 1.0, 0.0, 0.5, 0.875, 0.5, 0.875, 1.0, 0.75, 1.0, 0.75, 0.5, 0.375, 0.5, 0.375, 1.0, 0.25, 1.0, 0.25, 0.5, 0.4197, 0.4197, 0.25, 0.49, 0.08029, 0.4197, 0.01, 0.25, 0.08029, 0.08029, 0.25, 0.01, 0.4197, 0.08029, 0.49, 0.25, 1.0, 0.5, 1.0, 1.0, 0.875, 1.0, 0.875, 0.5, 0.25, 0.5, 0.25, 1.0, 0.125, 1.0, 0.125, 0.5, 0.5, 0.5, 0.5, 1.0, 0.375, 1.0, 0.375, 0.5, 0.25, 0.5, 0.25, 1.0, 0.125, 1.0, 0.125, 0.5, 0.125, 0.5, 0.125, 1.0, 0.0, 1.0, 0.0, 0.5, 0.75, 0.49, 0.9197, 0.4197, 0.99, 0.25, 0.9197, 0.08029, 0.75, 0.01, 0.5803, 0.08029, 0.51, 0.25, 0.5803, 0.4197, 0.75, 0.5, 0.75, 1.0, 0.625, 1.0, 0.625, 0.5, 0.125, 0.5, 0.125, 1.0, 0.0, 1.0, 0.0, 0.5, 0.875, 0.5, 0.875, 1.0, 0.75, 1.0, 0.75, 0.5, 1.0, 0.5, 1.0, 1.0, 0.875, 1.0, 0.875, 0.5, 0.25, 0.5, 0.25, 1.0, 0.125, 1.0, 0.125, 0.5])
me_cylinder.update()
me_cylinder_001 = bpy.data.meshes.new('Cylinder.001')
me_cylinder_001.from_pydata([(0.0, 0.45, -0.07), (0.0, 0.45, 0.075), (0.3182, 0.3182, -0.07), (0.3182, 0.3182, 0.075), (0.45, 0.0, -0.07), (0.45, 0.0, 0.075), (0.3182, -0.3182, -0.07), (0.3182, -0.3182, 0.075), (0.0, -0.45, -0.07), (0.0, -0.45, 0.075), (-0.3182, -0.3182, -0.07), (-0.3182, -0.3182, 0.075), (-0.45, 0.0, -0.07), (-0.45, 0.0, 0.075), (-0.3182, 0.3182, -0.07), (-0.3182, 0.3182, 0.075), (-0.1, 0.1965, -0.06), (-0.1, 0.4035, -0.7), (-0.07071, 0.1282, -0.06), (-0.07071, 0.3352, -0.7), (0.0, 0.09988, -0.06), (0.0, 0.3069, -0.7), (0.07071, 0.1282, -0.06), (0.07071, 0.3352, -0.7), (0.1, 0.1965, -0.06), (0.1, 0.4035, -0.7), (0.07071, 0.2648, -0.06), (0.07071, 0.4718, -0.7), (0.0, 0.2931, -0.06), (0.0, 0.5001, -0.7), (-0.07071, 0.4718, -0.7), (-0.07071, 0.2648, -0.06), (-0.1603, -0.2348, -0.06), (-0.3397, -0.3384, -0.7), (-0.1158, -0.1753, -0.06), (-0.2952, -0.2789, -0.7), (-0.1267, -0.09994, -0.06), (-0.306, -0.2035, -0.7), (-0.1865, -0.05285, -0.06), (-0.3659, -0.1564, -0.7), (-0.2603, -0.06163, -0.06), (-0.4397, -0.1652, -0.7), (-0.3048, -0.1211, -0.06), (-0.4842, -0.2247, -0.7), (-0.294, -0.1965, -0.06), (-0.4733, -0.3001, -0.7), (-0.4135, -0.3472, -0.7), (-0.2341, -0.2436, -0.06), (0.2603, -0.06163, -0.06), (0.4397, -0.1652, -0.7), (0.1865, -0.05285, -0.06), (0.3659, -0.1564, -0.7), (0.1267, -0.09994, -0.06), (0.306, -0.2035, -0.7), (0.1158, -0.1753, -0.06), (0.2952, -0.2789, -0.7), (0.1603, -0.2348, -0.06), (0.3397, -0.3384, -0.7), (0.2341, -0.2436, -0.06), (0.4135, -0.3472, -0.7), (0.294, -0.1965, -0.06), (0.4733, -0.3001, -0.7), (0.4842, -0.2247, -0.7), (0.3048, -0.1211, -0.06)], [], [(0, 1, 3, 2), (2, 3, 5, 4), (4, 5, 7, 6), (6, 7, 9, 8), (8, 9, 11, 10), (10, 11, 13, 12), (3, 1, 15, 13, 11, 9, 7, 5), (12, 13, 15, 14), (14, 15, 1, 0), (0, 2, 4, 6, 8, 10, 12, 14), (25, 24, 22, 23), (27, 26, 24, 25), (29, 28, 26, 27), (23, 22, 20, 21), (21, 20, 18, 19), (19, 18, 16, 17), (27, 25, 23, 21, 19, 17, 30, 29), (17, 16, 31, 30), (30, 31, 28, 29), (24, 26, 28, 31, 16, 18, 20, 22), (41, 40, 38, 39), (43, 42, 40, 41), (45, 44, 42, 43), (39, 38, 36, 37), (37, 36, 34, 35), (35, 34, 32, 33), (43, 41, 39, 37, 35, 33, 46, 45), (33, 32, 47, 46), (46, 47, 44, 45), (40, 42, 44, 47, 32, 34, 36, 38), (57, 56, 54, 55), (59, 58, 56, 57), (61, 60, 58, 59), (55, 54, 52, 53), (53, 52, 50, 51), (51, 50, 48, 49), (59, 57, 55, 53, 51, 49, 62, 61), (49, 48, 63, 62), (62, 63, 60, 61), (56, 58, 60, 63, 48, 50, 52, 54)])
_uv = me_cylinder_001.uv_layers.new(name='UVMap')
_uv.uv.foreach_set('vector', [1.0, 0.5, 1.0, 1.0, 0.875, 1.0, 0.875, 0.5, 0.875, 0.5, 0.875, 1.0, 0.75, 1.0, 0.75, 0.5, 0.75, 0.5, 0.75, 1.0, 0.625, 1.0, 0.625, 0.5, 0.625, 0.5, 0.625, 1.0, 0.5, 1.0, 0.5, 0.5, 0.5, 0.5, 0.5, 1.0, 0.375, 1.0, 0.375, 0.5, 0.375, 0.5, 0.375, 1.0, 0.25, 1.0, 0.25, 0.5, 0.4197, 0.4197, 0.25, 0.49, 0.08029, 0.4197, 0.01, 0.25, 0.08029, 0.08029, 0.25, 0.01, 0.4197, 0.08029, 0.49, 0.25, 0.25, 0.5, 0.25, 1.0, 0.125, 1.0, 0.125, 0.5, 0.125, 0.5, 0.125, 1.0, 0.0, 1.0, 0.0, 0.5, 0.75, 0.49, 0.9197, 0.4197, 0.99, 0.25, 0.9197, 0.08029, 0.75, 0.01, 0.5803, 0.08029, 0.51, 0.25, 0.5803, 0.4197, 1.0, 0.5, 1.0, 1.0, 0.875, 1.0, 0.875, 0.5, 0.875, 0.5, 0.875, 1.0, 0.75, 1.0, 0.75, 0.5, 0.75, 0.5, 0.75, 1.0, 0.625, 1.0, 0.625, 0.5, 0.625, 0.5, 0.625, 1.0, 0.5, 1.0, 0.5, 0.5, 0.5, 0.5, 0.5, 1.0, 0.375, 1.0, 0.375, 0.5, 0.375, 0.5, 0.375, 1.0, 0.25, 1.0, 0.25, 0.5, 0.9197, 0.4197, 0.99, 0.25, 0.9197, 0.08029, 0.75, 0.01, 0.5803, 0.08029, 0.51, 0.25, 0.5803, 0.4197, 0.75, 0.49, 0.25, 0.5, 0.25, 1.0, 0.125, 1.0, 0.125, 0.5, 0.125, 0.5, 0.125, 1.0, 0.0, 1.0, 0.0, 0.5, 0.49, 0.25, 0.4197, 0.4197, 0.25, 0.49, 0.08029, 0.4197, 0.01, 0.25, 0.08029, 0.08029, 0.25, 0.01, 0.4197, 0.08029, 1.0, 0.5, 1.0, 1.0, 0.875, 1.0, 0.875, 0.5, 0.875, 0.5, 0.875, 1.0, 0.75, 1.0, 0.75, 0.5, 0.75, 0.5, 0.75, 1.0, 0.625, 1.0, 0.625, 0.5, 0.625, 0.5, 0.625, 1.0, 0.5, 1.0, 0.5, 0.5, 0.5, 0.5, 0.5, 1.0, 0.375, 1.0, 0.375, 0.5, 0.375, 0.5, 0.375, 1.0, 0.25, 1.0, 0.25, 0.5, 0.9197, 0.4197, 0.99, 0.25, 0.9197, 0.08029, 0.75, 0.01, 0.5803, 0.08029, 0.51, 0.25, 0.5803, 0.4197, 0.75, 0.49, 0.25, 0.5, 0.25, 1.0, 0.125, 1.0, 0.125, 0.5, 0.125, 0.5, 0.125, 1.0, 0.0, 1.0, 0.0, 0.5, 0.49, 0.25, 0.4197, 0.4197, 0.25, 0.49, 0.08029, 0.4197, 0.01, 0.25, 0.08029, 0.08029, 0.25, 0.01, 0.4197, 0.08029, 1.0, 0.5, 1.0, 1.0, 0.875, 1.0, 0.875, 0.5, 0.875, 0.5, 0.875, 1.0, 0.75, 1.0, 0.75, 0.5, 0.75, 0.5, 0.75, 1.0, 0.625, 1.0, 0.625, 0.5, 0.625, 0.5, 0.625, 1.0, 0.5, 1.0, 0.5, 0.5, 0.5, 0.5, 0.5, 1.0, 0.375, 1.0, 0.375, 0.5, 0.375, 0.5, 0.375, 1.0, 0.25, 1.0, 0.25, 0.5, 0.9197, 0.4197, 0.99, 0.25, 0.9197, 0.08029, 0.75, 0.01, 0.5803, 0.08029, 0.51, 0.25, 0.5803, 0.4197, 0.75, 0.49, 0.25, 0.5, 0.25, 1.0, 0.125, 1.0, 0.125, 0.5, 0.125, 0.5, 0.125, 1.0, 0.0, 1.0, 0.0, 0.5, 0.49, 0.25, 0.4197, 0.4197, 0.25, 0.49, 0.08029, 0.4197, 0.01, 0.25, 0.08029, 0.08029, 0.25, 0.01, 0.4197, 0.08029])
me_cylinder_001.update()
me_cylinder_004 = bpy.data.meshes.new('Cylinder.004')
me_cylinder_004.from_pydata([(0.0, 1.0, -1.0), (0.0, 1.0, 1.0), (0.7071, 0.7071, -1.0), (0.7071, 0.7071, 1.0), (1.0, 0.0, -1.0), (1.0, 0.0, 1.0), (0.7071, -0.7071, -1.0), (0.7071, -0.7071, 1.0), (0.0, -1.0, -1.0), (0.0, -1.0, 1.0), (-0.7071, -0.7071, -1.0), (-0.7071, -0.7071, 1.0), (-1.0, 0.0, -1.0), (-1.0, 0.0, 1.0), (-0.7071, 0.7071, -1.0), (-0.7071, 0.7071, 1.0), (1.251, -0.6293, 0.75), (0.7684, -0.4999, 0.75), (1.219, 0.7501, 0.75), (0.7361, 0.6207, 0.75), (1.219, 0.7501, 0.875), (0.7361, 0.6207, 0.875), (1.251, 0.6293, 0.75), (0.7684, 0.4999, 0.75), (1.251, 0.6293, 0.875), (0.7684, 0.4999, 0.875), (0.7684, 0.4999, -0.75), (1.251, 0.6293, -0.75), (0.7684, 0.4999, -0.875), (1.251, 0.6293, -0.875), (0.7361, 0.6207, -0.75), (1.219, 0.7501, -0.75), (0.7361, 0.6207, -0.875), (1.219, 0.7501, -0.875), (0.7684, -0.4999, 0.875), (1.251, -0.6293, 0.875), (0.7361, -0.6207, 0.75), (1.219, -0.7501, 0.75), (0.7361, -0.6207, 0.875), (1.219, -0.7501, 0.875), (1.251, -0.6293, -0.875), (0.7684, -0.4999, -0.875), (0.7684, -0.4999, -0.75), (1.251, -0.6293, -0.75), (0.7361, -0.6207, -0.875), (1.219, -0.7501, -0.875), (0.7361, -0.6207, -0.75), (1.219, -0.7501, -0.75)], [], [(0, 1, 3, 2), (2, 3, 5, 4), (4, 5, 7, 6), (6, 7, 9, 8), (8, 9, 11, 10), (10, 11, 13, 12), (3, 1, 15, 13, 11, 9, 7, 5), (12, 13, 15, 14), (14, 15, 1, 0), (0, 2, 4, 6, 8, 10, 12, 14), (46, 44, 45, 47), (34, 17, 36, 38), (22, 23, 19, 18), (34, 38, 39, 35), (26, 30, 32, 28), (41, 42, 43, 40), (39, 37, 16, 35), (31, 27, 29, 33), (47, 45, 40, 43), (17, 34, 35, 16), (29, 28, 32, 33), (42, 46, 47, 43), (36, 17, 16, 37), (27, 26, 28, 29), (42, 41, 44, 46), (18, 19, 21, 20), (31, 30, 26, 27), (25, 21, 19, 23), (20, 21, 25, 24), (33, 32, 30, 31), (44, 41, 40, 45), (38, 36, 37, 39), (20, 24, 22, 18), (24, 25, 23, 22)])
_uv = me_cylinder_004.uv_layers.new(name='UVMap')
_uv.uv.foreach_set('vector', [1.0, 0.5, 1.0, 1.0, 0.875, 1.0, 0.875, 0.5, 0.875, 0.5, 0.875, 1.0, 0.75, 1.0, 0.75, 0.5, 0.75, 0.5, 0.75, 1.0, 0.625, 1.0, 0.625, 0.5, 0.625, 0.5, 0.625, 1.0, 0.5, 1.0, 0.5, 0.5, 0.5, 0.5, 0.5, 1.0, 0.375, 1.0, 0.375, 0.5, 0.375, 0.5, 0.375, 1.0, 0.25, 1.0, 0.25, 0.5, 0.4197, 0.4197, 0.25, 0.49, 0.08029, 0.4197, 0.01, 0.25, 0.08029, 0.08029, 0.25, 0.01, 0.4197, 0.08029, 0.49, 0.25, 0.25, 0.5, 0.25, 1.0, 0.125, 1.0, 0.125, 0.5, 0.125, 0.5, 0.125, 1.0, 0.0, 1.0, 0.0, 0.5, 0.75, 0.49, 0.9197, 0.4197, 0.99, 0.25, 0.9197, 0.08029, 0.75, 0.01, 0.5803, 0.08029, 0.51, 0.25, 0.5803, 0.4197, 0.375, 0.75, 0.375, 1.0, 0.625, 1.0, 0.625, 0.75, 0.375, -2.25, 0.375, -2.0, 0.625, -2.0, 0.625, -2.25, 0.375, 0.5, 0.625, 0.5, 0.625, 0.75, 0.375, 0.75, 0.125, 0.5, 0.125, 0.75, 0.375, 0.75, 0.375, 0.5, 0.375, 0.0, 0.625, 0.0, 0.625, 0.25, 0.375, 0.25, 0.625, 0.5, 0.625, 0.75, 0.875, 0.75, 0.875, 0.5, 0.375, -2.5, 0.375, -2.25, 0.625, -2.25, 0.625, -2.5, 0.375, 0.25, 0.625, 0.25, 0.625, 0.5, 0.375, 0.5, 0.375, -5.722e-06, 0.375, 0.25, 0.625, 0.25, 0.625, -1.907e-06, 0.625, 3.0, 0.625, 3.25, 0.875, 3.25, 0.875, 3.0, 0.375, 0.5, 0.625, 0.5, 0.625, 0.75, 0.375, 0.75, 0.125, 0.5, 0.125, 0.75, 0.375, 0.75, 0.375, 0.5, 0.375, 0.5, 0.375, 0.75, 0.625, 0.75, 0.625, 0.5, 0.375, 0.75, 0.625, 0.75, 0.625, 1.0, 0.375, 1.0, 0.375, 0.25, 0.375, 0.5, 0.625, 0.5, 0.625, 0.25, 0.625, 3.0, 0.875, 3.0, 0.875, 3.25, 0.625, 3.25, 0.125, 0.5, 0.375, 0.5, 0.375, 0.75, 0.125, 0.75, 0.375, -2.5, 0.625, -2.5, 0.625, -2.25, 0.375, -2.25, 0.125, 0.5, 0.375, 0.5, 0.375, 0.75, 0.125, 0.75, 0.625, 0.5, 0.875, 0.5, 0.875, 0.75, 0.625, 0.75, 0.375, 0.5, 0.375, 0.75, 0.625, 0.75, 0.625, 0.5, 0.375, -1.75, 0.375, -1.5, 0.625, -1.5, 0.625, -1.75, 0.375, -2.25, 0.625, -2.25, 0.625, -2.0, 0.375, -2.0, 0.375, -1.75, 0.625, -1.75, 0.625, -1.5, 0.375, -1.5])
me_cylinder_004.update()
me_cylinder_005 = bpy.data.meshes.new('Cylinder.005')
me_cylinder_005.from_pydata([(0.0, 1.0, -1.0), (0.0, 1.0, 1.0), (0.7071, 0.7071, -1.0), (0.7071, 0.7071, 1.0), (1.0, 0.0, -1.0), (1.0, 0.0, 1.0), (0.7071, -0.7071, -1.0), (0.7071, -0.7071, 1.0), (0.0, -1.0, -1.0), (0.0, -1.0, 1.0), (-0.7071, -0.7071, -1.0), (-0.7071, -0.7071, 1.0), (-1.0, 0.0, -1.0), (-1.0, 0.0, 1.0), (-0.7071, 0.7071, -1.0), (-0.7071, 0.7071, 1.0)], [], [(0, 1, 3, 2), (2, 3, 5, 4), (4, 5, 7, 6), (6, 7, 9, 8), (8, 9, 11, 10), (10, 11, 13, 12), (3, 1, 15, 13, 11, 9, 7, 5), (12, 13, 15, 14), (14, 15, 1, 0), (0, 2, 4, 6, 8, 10, 12, 14)])
_uv = me_cylinder_005.uv_layers.new(name='UVMap')
_uv.uv.foreach_set('vector', [1.0, 0.5, 1.0, 1.0, 0.875, 1.0, 0.875, 0.5, 0.875, 0.5, 0.875, 1.0, 0.75, 1.0, 0.75, 0.5, 0.75, 0.5, 0.75, 1.0, 0.625, 1.0, 0.625, 0.5, 0.625, 0.5, 0.625, 1.0, 0.5, 1.0, 0.5, 0.5, 0.5, 0.5, 0.5, 1.0, 0.375, 1.0, 0.375, 0.5, 0.375, 0.5, 0.375, 1.0, 0.25, 1.0, 0.25, 0.5, 0.4197, 0.4197, 0.25, 0.49, 0.08029, 0.4197, 0.01, 0.25, 0.08029, 0.08029, 0.25, 0.01, 0.4197, 0.08029, 0.49, 0.25, 0.25, 0.5, 0.25, 1.0, 0.125, 1.0, 0.125, 0.5, 0.125, 0.5, 0.125, 1.0, 0.0, 1.0, 0.0, 0.5, 0.75, 0.49, 0.9197, 0.4197, 0.99, 0.25, 0.9197, 0.08029, 0.75, 0.01, 0.5803, 0.08029, 0.51, 0.25, 0.5803, 0.4197])
me_cylinder_005.update()
me_cube_012 = bpy.data.meshes.new('Cube.012')
me_cube_012.from_pydata([(-1.0, -1.0, -1.0), (-1.0, -1.0, 1.0), (-1.0, 1.0, -1.0), (-1.0, 1.0, 1.0), (1.0, -1.0, -1.0), (1.0, -1.0, 1.0), (1.0, 1.0, -1.0), (1.0, 1.0, 1.0)], [], [(0, 1, 3, 2), (2, 3, 7, 6), (6, 7, 5, 4), (4, 5, 1, 0), (2, 6, 4, 0), (7, 3, 1, 5)])
_uv = me_cube_012.uv_layers.new(name='UVMap')
_uv.uv.foreach_set('vector', [0.375, 0.0, 0.625, 0.0, 0.625, 0.25, 0.375, 0.25, 0.375, 0.25, 0.625, 0.25, 0.625, 0.5, 0.375, 0.5, 0.375, 0.5, 0.625, 0.5, 0.625, 0.75, 0.375, 0.75, 0.375, 0.75, 0.625, 0.75, 0.625, 1.0, 0.375, 1.0, 0.125, 0.5, 0.375, 0.5, 0.375, 0.75, 0.125, 0.75, 0.625, 0.5, 0.875, 0.5, 0.875, 0.75, 0.625, 0.75])
me_cube_012.update()
me_plane = bpy.data.meshes.new('Plane')
me_plane.from_pydata([(-1.4, -3.0, 0.0), (1.6, -3.0, 0.0), (-1.4, 3.0, 0.0), (1.6, 3.0, 0.0), (-1.4, 1.4, -5.96e-08), (-1.4, -3.0, -1.0), (-1.4, -1.4, -5.96e-08), (-1.4, -1.4, -1.0), (-1.4, 1.4, -1.0), (1.6, 3.0, -1.0), (-1.4, 3.0, -1.0), (1.6, -3.0, -1.0)], [], [(0, 2, 3, 1), (0, 5, 7, 6), (4, 8, 10, 2), (10, 9, 3, 2), (1, 11, 5, 0), (1, 3, 9, 11)])
_uv = me_plane.uv_layers.new(name='UVMap')
_uv.uv.foreach_set('vector', [0.0, 0.0, 0.0, 1.0, 1.0, 1.0, 1.0, 0.0, 0.0, 0.0, 1.0, 0.0, 1.0, 1.0, 0.0, 1.0, 0.0, 0.0, 1.0, 0.0, 1.0, 1.0, 0.0, 1.0, 1.0, 1.0, 0.0, 0.0, 1.0, 1.0, 0.0, 1.0, 1.0, 0.0, 0.0, 0.0, 1.0, 0.0, 0.0, 0.0, 1.0, 0.0, 1.0, 1.0, 0.0, 0.0, 0.0, 0.0])
me_plane.update()

# ---- objects
ob_gate_col = bpy.data.objects.new('gate-col', me_cube_003)
ob_reception_floor_col = bpy.data.objects.new('reception,floor-col', me_cube_001)
ob_reception_stair0_col = bpy.data.objects.new('reception,stair0-col', me_cube_004)
ob_reception_stair1_col = bpy.data.objects.new('reception,stair1-col', me_cube_004)
ob_reception_stair2_col = bpy.data.objects.new('reception,stair2-col', me_cube_004)
ob_reception_stair3_col = bpy.data.objects.new('reception,stair3-col', me_cube_004)
ob_banisterbuffer_000_col = bpy.data.objects.new('banisterbuffer.000-col', me_cube_005)
ob_banisterbuffer_001_col = bpy.data.objects.new('banisterbuffer.001-col', me_cube_005)
ob_banisterbuffer_002_col = bpy.data.objects.new('banisterbuffer.002-col', me_cube_005)
ob_banisterbuffer_003_col = bpy.data.objects.new('banisterbuffer.003-col', me_cube_005)
ob_banisterbuffer_004_col = bpy.data.objects.new('banisterbuffer.004-col', me_cube_005)
ob_banisterbuffer_005_col = bpy.data.objects.new('banisterbuffer.005-col', me_cube_005)
ob_banisterbuffer_006_col = bpy.data.objects.new('banisterbuffer.006-col', me_cube_005)
ob_banisterbuffer_007_col = bpy.data.objects.new('banisterbuffer.007-col', me_cube_005)
ob_banisterbuffer_008_col = bpy.data.objects.new('banisterbuffer.008-col', me_cube_005)
ob_banisterbuffer_009_col = bpy.data.objects.new('banisterbuffer.009-col', me_cube_005)
ob_banisterbuffer_010_col = bpy.data.objects.new('banisterbuffer.010-col', me_cube_005)
ob_banisterbuffer_011_col = bpy.data.objects.new('banisterbuffer.011-col', me_cube_005)
ob_banisterbuffer_012_col = bpy.data.objects.new('banisterbuffer.012-col', me_cube_005)
ob_banisterbuffer_013_col = bpy.data.objects.new('banisterbuffer.013-col', me_cube_005)
ob_banisterbuffer_014_col = bpy.data.objects.new('banisterbuffer.014-col', me_cube_005)
ob_banisterbuffer_015_col = bpy.data.objects.new('banisterbuffer.015-col', me_cube_005)
ob_railing_005_col = bpy.data.objects.new('railing.005-col', me_cube_011)
ob_railing_006_col = bpy.data.objects.new('railing.006-col', me_cube_011)
ob_railing_007_col = bpy.data.objects.new('railing.007-col', me_cube_011)
ob_railing_008_col = bpy.data.objects.new('railing.008-col', me_cube_011)
ob_railing_009_col = bpy.data.objects.new('railing.009-col', me_cube_011)
ob_railing_001_col = bpy.data.objects.new('railing.001-col', me_cube_011)
ob_railing_002_col = bpy.data.objects.new('railing.002-col', me_cube_011)
ob_railing_003_col = bpy.data.objects.new('railing.003-col', me_cube_011)
ob_railing_004_col = bpy.data.objects.new('railing.004-col', me_cube_011)
ob_railing_010_col = bpy.data.objects.new('railing.010-col', me_cube_011)
ob_table_col = bpy.data.objects.new('table-col', me_cylinder)
ob_stool_col = bpy.data.objects.new('stool-col', me_cylinder_001)
ob_stool_001_col = bpy.data.objects.new('stool.001-col', me_cylinder_001)
ob_stool_002_col = bpy.data.objects.new('stool.002-col', me_cylinder_001)
ob_keg_000_col = bpy.data.objects.new('keg.000-col', me_cylinder_004)
ob_statueplinth_col = bpy.data.objects.new('statueplinth-col', me_cylinder_005)
ob_statueplinth_001_col = bpy.data.objects.new('statueplinth.001-col', me_cylinder_005)
ob_pillar_000_col = bpy.data.objects.new('Pillar.000-col', me_cube_012)
ob_pillar_001_col = bpy.data.objects.new('pillar.001-col', me_cube_012)
ob_pillar_002_col = bpy.data.objects.new('Pillar.002-col', me_cube_012)
ob_pillar_003_col = bpy.data.objects.new('Pillar.003-col', me_cube_012)
ob_walls_col = bpy.data.objects.new('walls-col', me_plane)

# ---- transforms, parenting, visibility, modifiers, constraints
ob_gate_col.location = (1.0, 0.0, -1.0)
ob_gate_col.scale = (1.0, 2.0, 1.0)
ob_reception_floor_col.location = (1.0, 0.0, -1.0)
ob_reception_floor_col.scale = (1.0, 2.0, 1.0)
ob_reception_stair0_col.location = (5.0, 19.6, 1.6)
ob_reception_stair0_col.scale = (1.0, 2.0, 1.0)
ob_reception_stair1_col.location = (25.0, 19.6, 1.6)
ob_reception_stair1_col.scale = (1.0, 2.0, 1.0)
ob_reception_stair2_col.location = (25.0, -19.6, 1.6)
ob_reception_stair2_col.rotation_euler = (0.0, -0.0, 3.142)
ob_reception_stair2_col.scale = (1.0, 2.0, 1.0)
ob_reception_stair3_col.location = (5.0, -19.6, 1.6)
ob_reception_stair3_col.rotation_euler = (0.0, -0.0, 3.142)
ob_reception_stair3_col.scale = (1.0, 2.0, 1.0)
ob_banisterbuffer_000_col.location = (9.5, -15.5, 1.0)
ob_banisterbuffer_001_col.location = (0.5, -15.5, 1.0)
ob_banisterbuffer_002_col.location = (20.5, -15.5, 1.0)
ob_banisterbuffer_003_col.location = (29.5, -15.5, 1.0)
ob_banisterbuffer_004_col.location = (29.5, 15.5, 1.0)
ob_banisterbuffer_005_col.location = (20.5, 15.5, 1.0)
ob_banisterbuffer_006_col.location = (9.5, 15.5, 1.0)
ob_banisterbuffer_007_col.location = (0.5, 15.5, 1.0)
ob_banisterbuffer_008_col.location = (9.5, 22.5, 4.0)
ob_banisterbuffer_009_col.location = (20.5, 22.5, 4.0)
ob_banisterbuffer_010_col.location = (29.5, 22.5, 4.0)
ob_banisterbuffer_011_col.location = (0.5, 22.5, 4.0)
ob_banisterbuffer_012_col.location = (9.5, -22.5, 4.0)
ob_banisterbuffer_013_col.location = (0.5, -22.5, 4.0)
ob_banisterbuffer_014_col.location = (20.5, -22.5, 4.0)
ob_banisterbuffer_015_col.location = (29.5, -22.5, 4.0)
ob_railing_005_col.location = (19.0, 22.0, 4.0)
ob_railing_006_col.location = (17.0, 22.0, 4.0)
ob_railing_007_col.location = (15.0, 22.0, 4.0)
ob_railing_008_col.location = (13.0, 22.0, 4.0)
ob_railing_009_col.location = (11.0, 22.0, 4.0)
ob_railing_001_col.location = (19.0, -23.0, 4.0)
ob_railing_002_col.location = (17.0, -23.0, 4.0)
ob_railing_003_col.location = (15.0, -23.0, 4.0)
ob_railing_004_col.location = (13.0, -23.0, 4.0)
ob_railing_010_col.location = (11.0, -23.0, 4.0)
ob_table_col.location = (16.86, -3.889, 0.5325)
ob_table_col.rotation_euler = (0.0, -0.0, -0.5236)
ob_stool_col.location = (16.64, -6.766, 0.7)
ob_stool_col.rotation_euler = (0.0, -0.0, -0.5236)
ob_stool_001_col.location = (19.4, -3.392, 0.7)
ob_stool_001_col.rotation_euler = (0.0, -0.0, -1.92)
ob_stool_002_col.location = (15.15, -2.554, 0.7)
ob_stool_002_col.rotation_euler = (0.0, -0.0, 1.309)
ob_keg_000_col.location = (18.0, 15.0, 2.0)
ob_keg_000_col.rotation_euler = (-1.396, 1.571, 0.0)
ob_keg_000_col.scale = (1.6, 1.6, 1.6)
ob_statueplinth_col.location = (15.0, 19.0, 0.3)
ob_statueplinth_col.scale = (2.5, 2.5, 0.25)
ob_statueplinth_001_col.location = (15.0, -19.0, 0.3)
ob_statueplinth_001_col.scale = (2.5, 2.5, 0.25)
ob_pillar_000_col.location = (10.0, -8.0, 5.0)
ob_pillar_000_col.rotation_euler = (0.0, -0.0, 0.7854)
ob_pillar_000_col.scale = (1.0, 1.0, 5.0)
ob_pillar_001_col.location = (10.0, 8.0, 5.0)
ob_pillar_001_col.rotation_euler = (0.0, -0.0, 0.7854)
ob_pillar_001_col.scale = (1.0, 1.0, 5.0)
ob_pillar_002_col.location = (20.0, 8.0, 5.0)
ob_pillar_002_col.rotation_euler = (0.0, -0.0, 0.7854)
ob_pillar_002_col.scale = (1.0, 1.0, 5.0)
ob_pillar_003_col.location = (20.0, -8.0, 5.0)
ob_pillar_003_col.rotation_euler = (0.0, -0.0, 0.7854)
ob_pillar_003_col.scale = (1.0, 1.0, 5.0)
ob_walls_col.location = (14.0, 0.0, 10.0)
ob_walls_col.scale = (10.0, 10.0, 10.0)

# ---- collection membership
col_gate.objects.link(ob_gate_col)
col_reception.objects.link(ob_reception_floor_col)
col_reception.objects.link(ob_reception_stair0_col)
col_reception.objects.link(ob_reception_stair1_col)
col_reception.objects.link(ob_reception_stair2_col)
col_reception.objects.link(ob_reception_stair3_col)
col_reception.objects.link(ob_banisterbuffer_000_col)
col_reception.objects.link(ob_banisterbuffer_001_col)
col_reception.objects.link(ob_banisterbuffer_002_col)
col_reception.objects.link(ob_banisterbuffer_003_col)
col_reception.objects.link(ob_banisterbuffer_004_col)
col_reception.objects.link(ob_banisterbuffer_005_col)
col_reception.objects.link(ob_banisterbuffer_006_col)
col_reception.objects.link(ob_banisterbuffer_007_col)
col_reception.objects.link(ob_banisterbuffer_008_col)
col_reception.objects.link(ob_banisterbuffer_009_col)
col_reception.objects.link(ob_banisterbuffer_010_col)
col_reception.objects.link(ob_banisterbuffer_011_col)
col_reception.objects.link(ob_banisterbuffer_012_col)
col_reception.objects.link(ob_banisterbuffer_013_col)
col_reception.objects.link(ob_banisterbuffer_014_col)
col_reception.objects.link(ob_banisterbuffer_015_col)
col_reception.objects.link(ob_railing_005_col)
col_reception.objects.link(ob_railing_006_col)
col_reception.objects.link(ob_railing_007_col)
col_reception.objects.link(ob_railing_008_col)
col_reception.objects.link(ob_railing_009_col)
col_reception.objects.link(ob_railing_001_col)
col_reception.objects.link(ob_railing_002_col)
col_reception.objects.link(ob_railing_003_col)
col_reception.objects.link(ob_railing_004_col)
col_reception.objects.link(ob_railing_010_col)
col_reception.objects.link(ob_table_col)
col_reception.objects.link(ob_stool_col)
col_reception.objects.link(ob_stool_001_col)
col_reception.objects.link(ob_stool_002_col)
col_reception.objects.link(ob_keg_000_col)
col_reception.objects.link(ob_statueplinth_col)
col_reception.objects.link(ob_statueplinth_001_col)
col_reception.objects.link(ob_pillar_000_col)
col_reception.objects.link(ob_pillar_001_col)
col_reception.objects.link(ob_pillar_002_col)
col_reception.objects.link(ob_pillar_003_col)
col_reception.objects.link(ob_walls_col)

# ---- scene / render settings (as saved in the file)
scene.frame_start = 1; scene.frame_end = 250; scene.frame_set(1)
scene.render.engine = 'BLENDER_EEVEE_NEXT'
scene.cycles.sampling_pattern = 'TABULATED_SOBOL'
scene.eevee.ray_tracing_options.trace_max_roughness = 0.0
bpy.context.view_layer.update()

# ---- added for rendering (the .blend has no active camera and no usable light): camera, sun
cam_auto = bpy.data.cameras.new('AutoCamera')
cam_auto.lens = 50.0
cam_auto.sensor_width = 36.0
cam_auto.clip_end = 1202.58
ob_auto_camera = bpy.data.objects.new('AutoCamera', cam_auto)
scene.collection.objects.link(ob_auto_camera)
ob_auto_camera.location = (79.5235, -82.2281, 65.3176)
ob_auto_camera.rotation_euler = (1.09748, -7.21219e-08, 0.694738)
scene.camera = ob_auto_camera
light_auto_sun = bpy.data.lights.new('AutoSun', 'SUN')
light_auto_sun.energy = 3.0
light_auto_sun.angle = 0.0523599
ob_auto_sun = bpy.data.objects.new('AutoSun', light_auto_sun)
scene.collection.objects.link(ob_auto_sun)
ob_auto_sun.rotation_euler = (0.872665, 0.174533, 0.523599)
bpy.context.view_layer.update()
